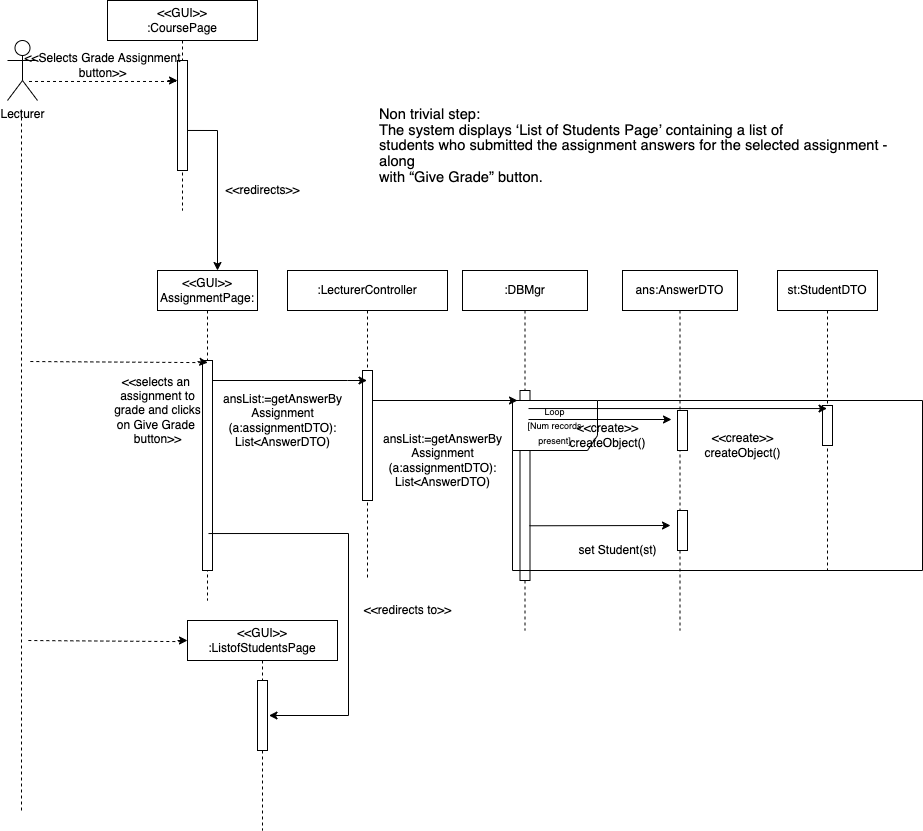

The diagram above was exported from draw.io. Its source (the exported page's mxGraphModel, read from the mxfile embedded in the PNG):
<mxGraphModel dx="3294" dy="3729" grid="1" gridSize="10" guides="1" tooltips="1" connect="1" arrows="1" fold="1" page="1" pageScale="1" pageWidth="2339" pageHeight="3300" math="0" shadow="0">
  <root>
    <mxCell id="HVUrRnl_f0JgnYHmXH1g-0" />
    <mxCell id="HVUrRnl_f0JgnYHmXH1g-1" parent="HVUrRnl_f0JgnYHmXH1g-0" />
    <mxCell id="HVUrRnl_f0JgnYHmXH1g-2" value="&lt;span style=&quot;font-size: 11.0pt ; line-height: 107% ; font-family: &amp;#34;calibri&amp;#34; , sans-serif ; color: black&quot;&gt;Non trivial step: &lt;br&gt;The system displays ‘List of Students Page’ containing a list of&lt;br&gt;students who submitted the assignment answers for the selected assignment along&lt;br&gt;with “Give Grade” button.&lt;/span&gt;" style="text;whiteSpace=wrap;html=1;" parent="HVUrRnl_f0JgnYHmXH1g-1" vertex="1">
      <mxGeometry x="350" y="40" width="520" height="60" as="geometry" />
    </mxCell>
    <mxCell id="mAXYjdSW2Wv7dQNrUvMr-1" value="&amp;lt;&amp;lt;GUI&amp;gt;&amp;gt;&lt;br&gt;AssignmentPage:" style="shape=umlLifeline;perimeter=lifelinePerimeter;whiteSpace=wrap;html=1;container=1;collapsible=0;recursiveResize=0;outlineConnect=0;" parent="HVUrRnl_f0JgnYHmXH1g-1" vertex="1">
      <mxGeometry x="130" y="210" width="100" height="330" as="geometry" />
    </mxCell>
    <mxCell id="mAXYjdSW2Wv7dQNrUvMr-2" value="" style="html=1;points=[];perimeter=orthogonalPerimeter;" parent="mAXYjdSW2Wv7dQNrUvMr-1" vertex="1">
      <mxGeometry x="45" y="90" width="10" height="210" as="geometry" />
    </mxCell>
    <mxCell id="mAXYjdSW2Wv7dQNrUvMr-3" value="" style="endArrow=none;dashed=1;html=1;rounded=0;fillColor=#000000;exitX=-0.118;exitY=0.01;exitDx=0;exitDy=0;exitPerimeter=0;" parent="mAXYjdSW2Wv7dQNrUvMr-1" source="mAXYjdSW2Wv7dQNrUvMr-2" edge="1">
      <mxGeometry width="50" height="50" relative="1" as="geometry">
        <mxPoint x="45" y="100" as="sourcePoint" />
        <mxPoint x="-130" y="91" as="targetPoint" />
        <Array as="points" />
      </mxGeometry>
    </mxCell>
    <mxCell id="mAXYjdSW2Wv7dQNrUvMr-4" value="" style="endArrow=classic;html=1;rounded=0;fillColor=#000000;entryX=0.536;entryY=0.01;entryDx=0;entryDy=0;entryPerimeter=0;" parent="mAXYjdSW2Wv7dQNrUvMr-1" target="mAXYjdSW2Wv7dQNrUvMr-2" edge="1">
      <mxGeometry width="50" height="50" relative="1" as="geometry">
        <mxPoint x="40" y="91" as="sourcePoint" />
        <mxPoint x="40" y="90" as="targetPoint" />
        <Array as="points" />
      </mxGeometry>
    </mxCell>
    <mxCell id="mAXYjdSW2Wv7dQNrUvMr-25" value="&amp;lt;&amp;lt;selects an &lt;br&gt;assignment to&lt;br&gt;grade and clicks&lt;br&gt;on Give Grade &lt;br&gt;button&amp;gt;&amp;gt;" style="text;html=1;align=center;verticalAlign=middle;resizable=0;points=[];autosize=1;strokeColor=none;fillColor=none;" parent="mAXYjdSW2Wv7dQNrUvMr-1" vertex="1">
      <mxGeometry x="-50" y="100" width="100" height="80" as="geometry" />
    </mxCell>
    <mxCell id="mAXYjdSW2Wv7dQNrUvMr-5" value=":LecturerController" style="shape=umlLifeline;perimeter=lifelinePerimeter;whiteSpace=wrap;html=1;container=1;collapsible=0;recursiveResize=0;outlineConnect=0;" parent="HVUrRnl_f0JgnYHmXH1g-1" vertex="1">
      <mxGeometry x="260" y="210" width="160" height="310" as="geometry" />
    </mxCell>
    <mxCell id="mAXYjdSW2Wv7dQNrUvMr-6" value="" style="html=1;points=[];perimeter=orthogonalPerimeter;" parent="mAXYjdSW2Wv7dQNrUvMr-5" vertex="1">
      <mxGeometry x="75" y="100" width="10" height="130" as="geometry" />
    </mxCell>
    <mxCell id="mAXYjdSW2Wv7dQNrUvMr-8" value=":DBMgr" style="shape=umlLifeline;perimeter=lifelinePerimeter;whiteSpace=wrap;html=1;container=1;collapsible=0;recursiveResize=0;outlineConnect=0;" parent="HVUrRnl_f0JgnYHmXH1g-1" vertex="1">
      <mxGeometry x="435" y="210" width="125" height="360" as="geometry" />
    </mxCell>
    <mxCell id="mAXYjdSW2Wv7dQNrUvMr-10" value="" style="html=1;points=[];perimeter=orthogonalPerimeter;" parent="mAXYjdSW2Wv7dQNrUvMr-8" vertex="1">
      <mxGeometry x="57.5" y="120" width="10" height="190" as="geometry" />
    </mxCell>
    <mxCell id="mAXYjdSW2Wv7dQNrUvMr-11" value="ans:AnswerDTO" style="shape=umlLifeline;perimeter=lifelinePerimeter;whiteSpace=wrap;html=1;container=1;collapsible=0;recursiveResize=0;outlineConnect=0;" parent="HVUrRnl_f0JgnYHmXH1g-1" vertex="1">
      <mxGeometry x="595" y="210" width="115" height="360" as="geometry" />
    </mxCell>
    <mxCell id="mAXYjdSW2Wv7dQNrUvMr-12" value="" style="html=1;points=[];perimeter=orthogonalPerimeter;" parent="mAXYjdSW2Wv7dQNrUvMr-11" vertex="1">
      <mxGeometry x="55" y="140" width="10" height="40" as="geometry" />
    </mxCell>
    <mxCell id="mAXYjdSW2Wv7dQNrUvMr-22" value="" style="html=1;points=[];perimeter=orthogonalPerimeter;" parent="mAXYjdSW2Wv7dQNrUvMr-11" vertex="1">
      <mxGeometry x="55" y="240" width="10" height="40" as="geometry" />
    </mxCell>
    <mxCell id="mAXYjdSW2Wv7dQNrUvMr-41" value="set Student(st)" style="text;html=1;align=center;verticalAlign=middle;resizable=0;points=[];autosize=1;strokeColor=none;fillColor=none;" parent="mAXYjdSW2Wv7dQNrUvMr-11" vertex="1">
      <mxGeometry x="-50" y="270" width="90" height="20" as="geometry" />
    </mxCell>
    <mxCell id="MNwfjJtCNpeFFb4kRLSW-6" value="&lt;font style=&quot;font-size: 9px&quot;&gt;Loop&lt;br&gt;[Num records present]&lt;/font&gt;" style="shape=umlFrame;whiteSpace=wrap;html=1;width=85;height=50;" parent="mAXYjdSW2Wv7dQNrUvMr-11" vertex="1">
      <mxGeometry x="-110" y="130" width="410" height="170" as="geometry" />
    </mxCell>
    <mxCell id="mAXYjdSW2Wv7dQNrUvMr-14" value="" style="endArrow=classic;html=1;rounded=0;fillColor=#000000;" parent="HVUrRnl_f0JgnYHmXH1g-1" source="mAXYjdSW2Wv7dQNrUvMr-2" target="mAXYjdSW2Wv7dQNrUvMr-5" edge="1">
      <mxGeometry width="50" height="50" relative="1" as="geometry">
        <mxPoint x="189" y="321" as="sourcePoint" />
        <mxPoint x="319" y="321" as="targetPoint" />
        <Array as="points">
          <mxPoint x="320" y="320" />
        </Array>
      </mxGeometry>
    </mxCell>
    <mxCell id="mAXYjdSW2Wv7dQNrUvMr-15" value="" style="html=1;points=[];perimeter=orthogonalPerimeter;" parent="HVUrRnl_f0JgnYHmXH1g-1" vertex="1">
      <mxGeometry x="490" y="260" height="80" as="geometry" />
    </mxCell>
    <mxCell id="mAXYjdSW2Wv7dQNrUvMr-16" value="" style="endArrow=classic;html=1;rounded=0;fillColor=#000000;" parent="HVUrRnl_f0JgnYHmXH1g-1" source="mAXYjdSW2Wv7dQNrUvMr-6" edge="1">
      <mxGeometry width="50" height="50" relative="1" as="geometry">
        <mxPoint x="470" y="370" as="sourcePoint" />
        <mxPoint x="490" y="340" as="targetPoint" />
      </mxGeometry>
    </mxCell>
    <mxCell id="mAXYjdSW2Wv7dQNrUvMr-17" value="" style="edgeStyle=orthogonalEdgeStyle;rounded=0;orthogonalLoop=1;jettySize=auto;html=1;fillColor=#000000;exitX=0.5;exitY=0.824;exitDx=0;exitDy=0;exitPerimeter=0;" parent="HVUrRnl_f0JgnYHmXH1g-1" edge="1">
      <mxGeometry relative="1" as="geometry">
        <mxPoint x="181" y="473.03999999999996" as="sourcePoint" />
        <mxPoint x="241.5" y="655" as="targetPoint" />
        <Array as="points">
          <mxPoint x="321" y="473" />
          <mxPoint x="321" y="655" />
        </Array>
      </mxGeometry>
    </mxCell>
    <mxCell id="mAXYjdSW2Wv7dQNrUvMr-18" value="&amp;lt;&amp;lt;GUI&amp;gt;&amp;gt;&lt;br&gt;:ListofStudentsPage" style="shape=umlLifeline;perimeter=lifelinePerimeter;whiteSpace=wrap;html=1;container=1;collapsible=0;recursiveResize=0;outlineConnect=0;" parent="HVUrRnl_f0JgnYHmXH1g-1" vertex="1">
      <mxGeometry x="160" y="560" width="150" height="210" as="geometry" />
    </mxCell>
    <mxCell id="mAXYjdSW2Wv7dQNrUvMr-19" value="" style="html=1;points=[];perimeter=orthogonalPerimeter;" parent="mAXYjdSW2Wv7dQNrUvMr-18" vertex="1">
      <mxGeometry x="70" y="60" width="10" height="70" as="geometry" />
    </mxCell>
    <mxCell id="mAXYjdSW2Wv7dQNrUvMr-20" value="st:StudentDTO" style="shape=umlLifeline;perimeter=lifelinePerimeter;whiteSpace=wrap;html=1;container=1;collapsible=0;recursiveResize=0;outlineConnect=0;" parent="HVUrRnl_f0JgnYHmXH1g-1" vertex="1">
      <mxGeometry x="750" y="210" width="100" height="300" as="geometry" />
    </mxCell>
    <mxCell id="mAXYjdSW2Wv7dQNrUvMr-21" value="" style="html=1;points=[];perimeter=orthogonalPerimeter;" parent="mAXYjdSW2Wv7dQNrUvMr-20" vertex="1">
      <mxGeometry x="45" y="135" width="10" height="40" as="geometry" />
    </mxCell>
    <mxCell id="mAXYjdSW2Wv7dQNrUvMr-26" value="ansList:=getAnswerBy&lt;br&gt;Assignment&lt;br&gt;(a:assignmentDTO):&lt;br&gt;List&amp;lt;AnswerDTO)" style="text;html=1;align=center;verticalAlign=middle;resizable=0;points=[];autosize=1;strokeColor=none;fillColor=none;" parent="HVUrRnl_f0JgnYHmXH1g-1" vertex="1">
      <mxGeometry x="190" y="330" width="130" height="60" as="geometry" />
    </mxCell>
    <mxCell id="mAXYjdSW2Wv7dQNrUvMr-27" value="" style="endArrow=classic;html=1;rounded=0;fillColor=#000000;" parent="HVUrRnl_f0JgnYHmXH1g-1" edge="1">
      <mxGeometry width="50" height="50" relative="1" as="geometry">
        <mxPoint x="501" y="359" as="sourcePoint" />
        <mxPoint x="644" y="359" as="targetPoint" />
      </mxGeometry>
    </mxCell>
    <mxCell id="mAXYjdSW2Wv7dQNrUvMr-28" value="&amp;lt;&amp;lt;create&amp;gt;&amp;gt;&lt;br&gt;createObject()" style="text;html=1;align=center;verticalAlign=middle;resizable=0;points=[];autosize=1;strokeColor=none;fillColor=none;" parent="HVUrRnl_f0JgnYHmXH1g-1" vertex="1">
      <mxGeometry x="535" y="360" width="90" height="30" as="geometry" />
    </mxCell>
    <mxCell id="mAXYjdSW2Wv7dQNrUvMr-33" value="" style="endArrow=classic;html=1;rounded=0;fillColor=#000000;exitX=0.85;exitY=0.095;exitDx=0;exitDy=0;exitPerimeter=0;" parent="HVUrRnl_f0JgnYHmXH1g-1" source="mAXYjdSW2Wv7dQNrUvMr-10" target="mAXYjdSW2Wv7dQNrUvMr-20" edge="1">
      <mxGeometry width="50" height="50" relative="1" as="geometry">
        <mxPoint x="504" y="647" as="sourcePoint" />
        <mxPoint x="644" y="647" as="targetPoint" />
        <Array as="points" />
      </mxGeometry>
    </mxCell>
    <mxCell id="mAXYjdSW2Wv7dQNrUvMr-38" value="ansList:=getAnswerBy&lt;br&gt;Assignment&lt;br&gt;(a:assignmentDTO):&lt;br&gt;List&amp;lt;AnswerDTO)" style="text;html=1;align=center;verticalAlign=middle;resizable=0;points=[];autosize=1;strokeColor=none;fillColor=none;" parent="HVUrRnl_f0JgnYHmXH1g-1" vertex="1">
      <mxGeometry x="350" y="370" width="130" height="60" as="geometry" />
    </mxCell>
    <mxCell id="mAXYjdSW2Wv7dQNrUvMr-39" value="&amp;lt;&amp;lt;create&amp;gt;&amp;gt;&lt;br&gt;createObject()" style="text;html=1;align=center;verticalAlign=middle;resizable=0;points=[];autosize=1;strokeColor=none;fillColor=none;" parent="HVUrRnl_f0JgnYHmXH1g-1" vertex="1">
      <mxGeometry x="670" y="370" width="90" height="30" as="geometry" />
    </mxCell>
    <mxCell id="mAXYjdSW2Wv7dQNrUvMr-40" value="" style="endArrow=classic;html=1;rounded=0;fillColor=#000000;exitX=0.9;exitY=0.712;exitDx=0;exitDy=0;exitPerimeter=0;" parent="HVUrRnl_f0JgnYHmXH1g-1" edge="1">
      <mxGeometry width="50" height="50" relative="1" as="geometry">
        <mxPoint x="502" y="465.28" as="sourcePoint" />
        <mxPoint x="643" y="465" as="targetPoint" />
      </mxGeometry>
    </mxCell>
    <mxCell id="mAXYjdSW2Wv7dQNrUvMr-7" value="&amp;lt;&amp;lt;redirects to&amp;gt;&amp;gt;" style="text;html=1;align=center;verticalAlign=middle;resizable=0;points=[];autosize=1;strokeColor=none;fillColor=none;" parent="HVUrRnl_f0JgnYHmXH1g-1" vertex="1">
      <mxGeometry x="330" y="540" width="100" height="20" as="geometry" />
    </mxCell>
    <mxCell id="2Ry7P24hlqDzkaOASYrH-0" value="" style="endArrow=none;dashed=1;html=1;rounded=0;" parent="HVUrRnl_f0JgnYHmXH1g-1" edge="1">
      <mxGeometry width="50" height="50" relative="1" as="geometry">
        <mxPoint x="-6" y="750" as="sourcePoint" />
        <mxPoint x="-6" y="50" as="targetPoint" />
      </mxGeometry>
    </mxCell>
    <mxCell id="ORUkfoA-8FYS80CGp5xU-4" value="" style="endArrow=classic;html=1;rounded=0;fillColor=#000000;" parent="HVUrRnl_f0JgnYHmXH1g-1" edge="1">
      <mxGeometry width="50" height="50" relative="1" as="geometry">
        <mxPoint x="150" y="580" as="sourcePoint" />
        <mxPoint x="160" y="580" as="targetPoint" />
        <Array as="points" />
      </mxGeometry>
    </mxCell>
    <mxCell id="ORUkfoA-8FYS80CGp5xU-5" value="" style="endArrow=none;dashed=1;html=1;rounded=0;fillColor=#000000;exitX=-0.118;exitY=0.01;exitDx=0;exitDy=0;exitPerimeter=0;" parent="HVUrRnl_f0JgnYHmXH1g-1" edge="1">
      <mxGeometry width="50" height="50" relative="1" as="geometry">
        <mxPoint x="153.81999999999994" y="581.1" as="sourcePoint" />
        <mxPoint y="580" as="targetPoint" />
        <Array as="points" />
      </mxGeometry>
    </mxCell>
    <mxCell id="9tkAR28GDCmMBLK37Wwt-0" value="Lecturer" style="shape=umlActor;verticalLabelPosition=bottom;verticalAlign=top;html=1;" parent="HVUrRnl_f0JgnYHmXH1g-1" vertex="1">
      <mxGeometry x="-20" y="-20" width="30" height="60" as="geometry" />
    </mxCell>
    <mxCell id="9tkAR28GDCmMBLK37Wwt-1" value="" style="endArrow=none;dashed=1;html=1;rounded=0;fillColor=#000000;entryX=0.633;entryY=0.683;entryDx=0;entryDy=0;entryPerimeter=0;" parent="HVUrRnl_f0JgnYHmXH1g-1" source="9tkAR28GDCmMBLK37Wwt-2" target="9tkAR28GDCmMBLK37Wwt-0" edge="1">
      <mxGeometry width="50" height="50" relative="1" as="geometry">
        <mxPoint x="50" y="21" as="sourcePoint" />
        <mxPoint x="-30" y="100" as="targetPoint" />
        <Array as="points" />
      </mxGeometry>
    </mxCell>
    <mxCell id="9tkAR28GDCmMBLK37Wwt-2" value="&amp;lt;&amp;lt;GUI&amp;gt;&amp;gt;&lt;br&gt;:CoursePage" style="shape=umlLifeline;perimeter=lifelinePerimeter;whiteSpace=wrap;html=1;container=1;collapsible=0;recursiveResize=0;outlineConnect=0;" parent="HVUrRnl_f0JgnYHmXH1g-1" vertex="1">
      <mxGeometry x="80" y="-60" width="150" height="210" as="geometry" />
    </mxCell>
    <mxCell id="9tkAR28GDCmMBLK37Wwt-3" value="" style="html=1;points=[];perimeter=orthogonalPerimeter;" parent="9tkAR28GDCmMBLK37Wwt-2" vertex="1">
      <mxGeometry x="70" y="60" width="10" height="110" as="geometry" />
    </mxCell>
    <mxCell id="9tkAR28GDCmMBLK37Wwt-4" value="" style="endArrow=classic;html=1;rounded=0;fillColor=#000000;" parent="9tkAR28GDCmMBLK37Wwt-2" edge="1">
      <mxGeometry width="50" height="50" relative="1" as="geometry">
        <mxPoint x="60" y="80" as="sourcePoint" />
        <mxPoint x="70" y="80" as="targetPoint" />
        <Array as="points" />
      </mxGeometry>
    </mxCell>
    <mxCell id="9tkAR28GDCmMBLK37Wwt-5" value="&amp;lt;&amp;lt;Selects Grade Assignment&lt;br&gt;button&amp;gt;&amp;gt;" style="text;html=1;align=center;verticalAlign=middle;resizable=0;points=[];autosize=1;strokeColor=none;fillColor=none;" parent="HVUrRnl_f0JgnYHmXH1g-1" vertex="1">
      <mxGeometry x="-10" y="-10" width="170" height="30" as="geometry" />
    </mxCell>
    <mxCell id="9tkAR28GDCmMBLK37Wwt-6" value="" style="endArrow=classic;html=1;rounded=0;exitX=1;exitY=0.636;exitDx=0;exitDy=0;exitPerimeter=0;" parent="HVUrRnl_f0JgnYHmXH1g-1" source="9tkAR28GDCmMBLK37Wwt-3" edge="1">
      <mxGeometry width="50" height="50" relative="1" as="geometry">
        <mxPoint x="260" y="150" as="sourcePoint" />
        <mxPoint x="190" y="210" as="targetPoint" />
        <Array as="points">
          <mxPoint x="190" y="70" />
        </Array>
      </mxGeometry>
    </mxCell>
    <mxCell id="9tkAR28GDCmMBLK37Wwt-7" value="&amp;lt;&amp;lt;redirects&amp;gt;&amp;gt;" style="text;html=1;align=center;verticalAlign=middle;resizable=0;points=[];autosize=1;strokeColor=none;fillColor=none;" parent="HVUrRnl_f0JgnYHmXH1g-1" vertex="1">
      <mxGeometry x="190" y="120" width="90" height="20" as="geometry" />
    </mxCell>
  </root>
</mxGraphModel>